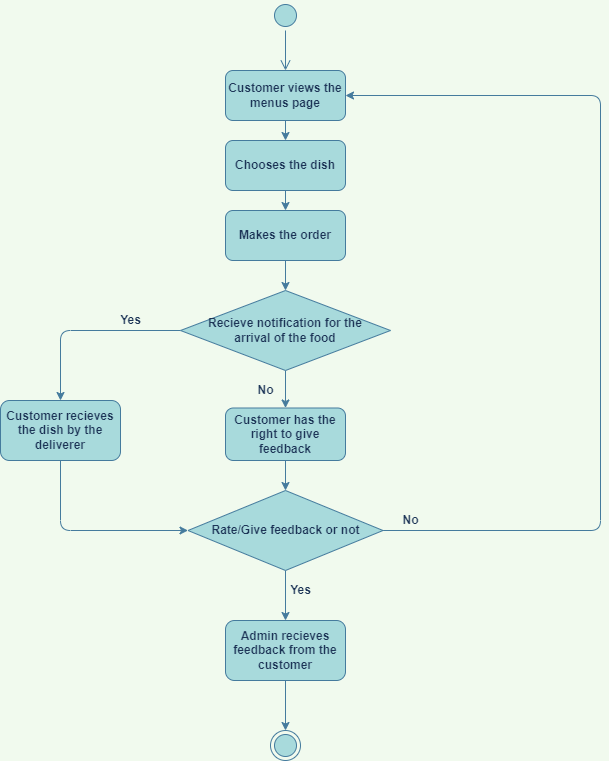

The diagram above was exported from draw.io. Its source (the exported page's mxGraphModel, read from the mxfile embedded in the PNG):
<mxGraphModel dx="1038" dy="579" grid="1" gridSize="10" guides="1" tooltips="1" connect="1" arrows="1" fold="1" page="1" pageScale="1" pageWidth="1100" pageHeight="850" background="#F1FAEE" math="0" shadow="0">
  <root>
    <mxCell id="0" />
    <mxCell id="1" parent="0" />
    <mxCell id="0ugfBsqx3VlxUKsfZsx5-1" value="" style="ellipse;html=1;shape=startState;fillColor=#A8DADC;strokeColor=#457B9D;rounded=1;fontColor=#1D3557;" vertex="1" parent="1">
      <mxGeometry x="470" y="40" width="30" height="30" as="geometry" />
    </mxCell>
    <mxCell id="0ugfBsqx3VlxUKsfZsx5-2" value="" style="edgeStyle=orthogonalEdgeStyle;html=1;verticalAlign=bottom;endArrow=open;endSize=8;strokeColor=#457B9D;rounded=1;labelBackgroundColor=#F1FAEE;fontColor=#1D3557;" edge="1" source="0ugfBsqx3VlxUKsfZsx5-1" parent="1">
      <mxGeometry relative="1" as="geometry">
        <mxPoint x="485" y="110" as="targetPoint" />
      </mxGeometry>
    </mxCell>
    <mxCell id="0ugfBsqx3VlxUKsfZsx5-5" style="edgeStyle=orthogonalEdgeStyle;rounded=1;orthogonalLoop=1;jettySize=auto;html=1;exitX=0.5;exitY=1;exitDx=0;exitDy=0;entryX=0.5;entryY=0;entryDx=0;entryDy=0;labelBackgroundColor=#F1FAEE;strokeColor=#457B9D;fontColor=#1D3557;" edge="1" parent="1" source="0ugfBsqx3VlxUKsfZsx5-3" target="0ugfBsqx3VlxUKsfZsx5-4">
      <mxGeometry relative="1" as="geometry" />
    </mxCell>
    <mxCell id="0ugfBsqx3VlxUKsfZsx5-3" value="&lt;b&gt;Customer views the menus page&lt;/b&gt;" style="rounded=1;whiteSpace=wrap;html=1;fillColor=#A8DADC;strokeColor=#457B9D;fontColor=#1D3557;" vertex="1" parent="1">
      <mxGeometry x="425" y="110" width="120" height="50" as="geometry" />
    </mxCell>
    <mxCell id="0ugfBsqx3VlxUKsfZsx5-7" style="edgeStyle=orthogonalEdgeStyle;rounded=1;orthogonalLoop=1;jettySize=auto;html=1;exitX=0.5;exitY=1;exitDx=0;exitDy=0;entryX=0.5;entryY=0;entryDx=0;entryDy=0;labelBackgroundColor=#F1FAEE;strokeColor=#457B9D;fontColor=#1D3557;" edge="1" parent="1" source="0ugfBsqx3VlxUKsfZsx5-4" target="0ugfBsqx3VlxUKsfZsx5-6">
      <mxGeometry relative="1" as="geometry" />
    </mxCell>
    <mxCell id="0ugfBsqx3VlxUKsfZsx5-4" value="&lt;b&gt;Chooses the dish&lt;/b&gt;" style="rounded=1;whiteSpace=wrap;html=1;fillColor=#A8DADC;strokeColor=#457B9D;fontColor=#1D3557;" vertex="1" parent="1">
      <mxGeometry x="425" y="180" width="120" height="50" as="geometry" />
    </mxCell>
    <mxCell id="0ugfBsqx3VlxUKsfZsx5-9" style="edgeStyle=orthogonalEdgeStyle;rounded=1;orthogonalLoop=1;jettySize=auto;html=1;exitX=0.5;exitY=1;exitDx=0;exitDy=0;entryX=0.5;entryY=0;entryDx=0;entryDy=0;labelBackgroundColor=#F1FAEE;strokeColor=#457B9D;fontColor=#1D3557;" edge="1" parent="1" source="0ugfBsqx3VlxUKsfZsx5-6" target="0ugfBsqx3VlxUKsfZsx5-8">
      <mxGeometry relative="1" as="geometry" />
    </mxCell>
    <mxCell id="0ugfBsqx3VlxUKsfZsx5-6" value="&lt;b&gt;Makes the order&lt;/b&gt;" style="rounded=1;whiteSpace=wrap;html=1;fillColor=#A8DADC;strokeColor=#457B9D;fontColor=#1D3557;" vertex="1" parent="1">
      <mxGeometry x="425" y="250" width="120" height="50" as="geometry" />
    </mxCell>
    <mxCell id="0ugfBsqx3VlxUKsfZsx5-11" style="edgeStyle=orthogonalEdgeStyle;rounded=1;orthogonalLoop=1;jettySize=auto;html=1;exitX=0;exitY=0.5;exitDx=0;exitDy=0;labelBackgroundColor=#F1FAEE;strokeColor=#457B9D;fontColor=#1D3557;" edge="1" parent="1" source="0ugfBsqx3VlxUKsfZsx5-8" target="0ugfBsqx3VlxUKsfZsx5-10">
      <mxGeometry relative="1" as="geometry" />
    </mxCell>
    <mxCell id="0ugfBsqx3VlxUKsfZsx5-25" style="edgeStyle=orthogonalEdgeStyle;rounded=1;orthogonalLoop=1;jettySize=auto;html=1;exitX=0.5;exitY=1;exitDx=0;exitDy=0;entryX=0.5;entryY=0;entryDx=0;entryDy=0;labelBackgroundColor=#F1FAEE;strokeColor=#457B9D;fontColor=#1D3557;" edge="1" parent="1" source="0ugfBsqx3VlxUKsfZsx5-8" target="0ugfBsqx3VlxUKsfZsx5-24">
      <mxGeometry relative="1" as="geometry" />
    </mxCell>
    <mxCell id="0ugfBsqx3VlxUKsfZsx5-8" value="&lt;b&gt;Recieve notification for the &lt;br&gt;arrival of the food&lt;/b&gt;" style="rhombus;whiteSpace=wrap;html=1;rounded=1;arcSize=0;fillColor=#A8DADC;strokeColor=#457B9D;fontColor=#1D3557;" vertex="1" parent="1">
      <mxGeometry x="380" y="330" width="210" height="80" as="geometry" />
    </mxCell>
    <mxCell id="0ugfBsqx3VlxUKsfZsx5-14" style="edgeStyle=orthogonalEdgeStyle;rounded=1;orthogonalLoop=1;jettySize=auto;html=1;exitX=0.5;exitY=1;exitDx=0;exitDy=0;entryX=0;entryY=0.5;entryDx=0;entryDy=0;labelBackgroundColor=#F1FAEE;strokeColor=#457B9D;fontColor=#1D3557;" edge="1" parent="1" source="0ugfBsqx3VlxUKsfZsx5-10" target="0ugfBsqx3VlxUKsfZsx5-12">
      <mxGeometry relative="1" as="geometry" />
    </mxCell>
    <mxCell id="0ugfBsqx3VlxUKsfZsx5-10" value="&lt;b&gt;Customer recieves the dish by the deliverer&lt;/b&gt;" style="rounded=1;whiteSpace=wrap;html=1;fillColor=#A8DADC;strokeColor=#457B9D;fontColor=#1D3557;" vertex="1" parent="1">
      <mxGeometry x="200" y="440" width="120" height="60" as="geometry" />
    </mxCell>
    <mxCell id="0ugfBsqx3VlxUKsfZsx5-17" style="edgeStyle=orthogonalEdgeStyle;rounded=1;orthogonalLoop=1;jettySize=auto;html=1;exitX=1;exitY=0.5;exitDx=0;exitDy=0;entryX=1;entryY=0.5;entryDx=0;entryDy=0;labelBackgroundColor=#F1FAEE;strokeColor=#457B9D;fontColor=#1D3557;" edge="1" parent="1" source="0ugfBsqx3VlxUKsfZsx5-12" target="0ugfBsqx3VlxUKsfZsx5-3">
      <mxGeometry relative="1" as="geometry">
        <Array as="points">
          <mxPoint x="800" y="570" />
          <mxPoint x="800" y="135" />
        </Array>
      </mxGeometry>
    </mxCell>
    <mxCell id="0ugfBsqx3VlxUKsfZsx5-20" style="edgeStyle=orthogonalEdgeStyle;rounded=1;orthogonalLoop=1;jettySize=auto;html=1;exitX=0.5;exitY=1;exitDx=0;exitDy=0;labelBackgroundColor=#F1FAEE;strokeColor=#457B9D;fontColor=#1D3557;" edge="1" parent="1" source="0ugfBsqx3VlxUKsfZsx5-12" target="0ugfBsqx3VlxUKsfZsx5-19">
      <mxGeometry relative="1" as="geometry" />
    </mxCell>
    <mxCell id="0ugfBsqx3VlxUKsfZsx5-12" value="&lt;b&gt;Rate/Give feedback or not&lt;/b&gt;" style="rhombus;whiteSpace=wrap;html=1;rounded=1;arcSize=0;fillColor=#A8DADC;strokeColor=#457B9D;fontColor=#1D3557;" vertex="1" parent="1">
      <mxGeometry x="387.5" y="530" width="195" height="80" as="geometry" />
    </mxCell>
    <mxCell id="0ugfBsqx3VlxUKsfZsx5-15" value="&lt;b&gt;Yes&lt;/b&gt;" style="text;html=1;align=center;verticalAlign=middle;resizable=0;points=[];autosize=1;strokeColor=none;fillColor=none;rounded=1;fontColor=#1D3557;" vertex="1" parent="1">
      <mxGeometry x="310" y="350" width="40" height="20" as="geometry" />
    </mxCell>
    <mxCell id="0ugfBsqx3VlxUKsfZsx5-16" value="&lt;b&gt;No&lt;/b&gt;" style="text;html=1;align=center;verticalAlign=middle;resizable=0;points=[];autosize=1;strokeColor=none;fillColor=none;rounded=1;fontColor=#1D3557;" vertex="1" parent="1">
      <mxGeometry x="450" y="420" width="30" height="20" as="geometry" />
    </mxCell>
    <mxCell id="0ugfBsqx3VlxUKsfZsx5-18" value="&lt;b&gt;No&lt;/b&gt;" style="text;html=1;align=center;verticalAlign=middle;resizable=0;points=[];autosize=1;strokeColor=none;fillColor=none;rounded=1;fontColor=#1D3557;" vertex="1" parent="1">
      <mxGeometry x="595" y="550" width="30" height="20" as="geometry" />
    </mxCell>
    <mxCell id="0ugfBsqx3VlxUKsfZsx5-23" style="edgeStyle=orthogonalEdgeStyle;rounded=1;orthogonalLoop=1;jettySize=auto;html=1;exitX=0.5;exitY=1;exitDx=0;exitDy=0;labelBackgroundColor=#F1FAEE;strokeColor=#457B9D;fontColor=#1D3557;" edge="1" parent="1" source="0ugfBsqx3VlxUKsfZsx5-19" target="0ugfBsqx3VlxUKsfZsx5-22">
      <mxGeometry relative="1" as="geometry" />
    </mxCell>
    <mxCell id="0ugfBsqx3VlxUKsfZsx5-19" value="&lt;b&gt;Admin recieves feedback from the customer&lt;/b&gt;" style="rounded=1;whiteSpace=wrap;html=1;fillColor=#A8DADC;strokeColor=#457B9D;fontColor=#1D3557;" vertex="1" parent="1">
      <mxGeometry x="425" y="660" width="120" height="60" as="geometry" />
    </mxCell>
    <mxCell id="0ugfBsqx3VlxUKsfZsx5-21" value="&lt;b&gt;Yes&lt;/b&gt;" style="text;html=1;align=center;verticalAlign=middle;resizable=0;points=[];autosize=1;strokeColor=none;fillColor=none;rounded=1;fontColor=#1D3557;" vertex="1" parent="1">
      <mxGeometry x="480" y="620" width="40" height="20" as="geometry" />
    </mxCell>
    <mxCell id="0ugfBsqx3VlxUKsfZsx5-22" value="" style="ellipse;html=1;shape=endState;fillColor=#A8DADC;strokeColor=#457B9D;rounded=1;fontColor=#1D3557;" vertex="1" parent="1">
      <mxGeometry x="470" y="770" width="30" height="30" as="geometry" />
    </mxCell>
    <mxCell id="0ugfBsqx3VlxUKsfZsx5-26" style="edgeStyle=orthogonalEdgeStyle;rounded=1;orthogonalLoop=1;jettySize=auto;html=1;exitX=0.5;exitY=1;exitDx=0;exitDy=0;entryX=0.5;entryY=0;entryDx=0;entryDy=0;labelBackgroundColor=#F1FAEE;strokeColor=#457B9D;fontColor=#1D3557;" edge="1" parent="1" source="0ugfBsqx3VlxUKsfZsx5-24" target="0ugfBsqx3VlxUKsfZsx5-12">
      <mxGeometry relative="1" as="geometry" />
    </mxCell>
    <mxCell id="0ugfBsqx3VlxUKsfZsx5-24" value="&lt;b&gt;Customer has the right to give feedback&lt;/b&gt;" style="rounded=1;whiteSpace=wrap;html=1;fillColor=#A8DADC;strokeColor=#457B9D;fontColor=#1D3557;" vertex="1" parent="1">
      <mxGeometry x="425" y="447.5" width="120" height="52.5" as="geometry" />
    </mxCell>
  </root>
</mxGraphModel>